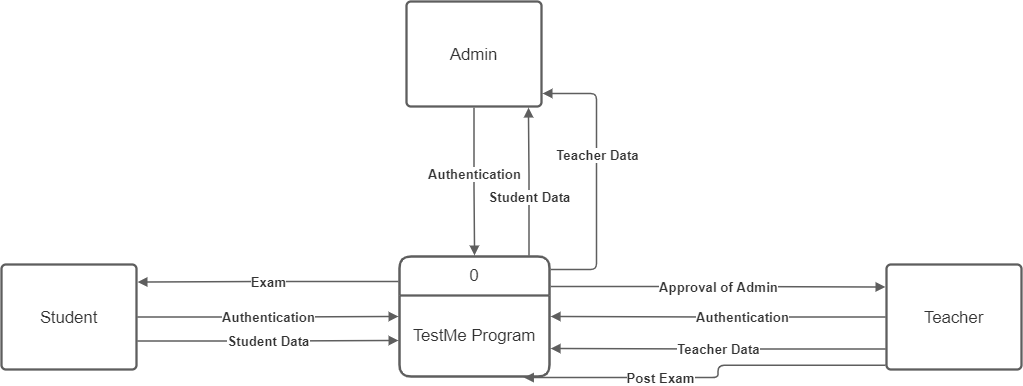

The diagram above was exported from draw.io. Its source (the exported page's mxGraphModel, read from the mxfile embedded in the PNG):
<mxGraphModel dx="1102" dy="614" grid="1" gridSize="10" guides="1" tooltips="1" connect="1" arrows="1" fold="1" page="1" pageScale="1" pageWidth="850" pageHeight="1100" math="0" shadow="0">
  <root>
    <mxCell id="0" />
    <mxCell id="1" parent="0" />
    <UserObject label="Admin" lucidchartObjectId="T-2Jvd95iEM6" id="ZgrBxr3To48WHlM5Wiph-17">
      <mxCell style="html=1;overflow=block;blockSpacing=1;whiteSpace=wrap;;whiteSpace=wrap;fontSize=16.7;fontColor=#333333;spacing=0;strokeColor=#5e5e5e;strokeOpacity=100;rounded=1;absoluteArcSize=1;arcSize=9;strokeWidth=2.3;" vertex="1" parent="1">
        <mxGeometry x="450" y="150" width="135" height="105" as="geometry" />
      </mxCell>
    </UserObject>
    <UserObject label="Teacher" lucidchartObjectId="W-2JqwltdeIe" id="ZgrBxr3To48WHlM5Wiph-18">
      <mxCell style="html=1;overflow=block;blockSpacing=1;whiteSpace=wrap;;whiteSpace=wrap;fontSize=16.7;fontColor=#333333;spacing=0;strokeColor=#5e5e5e;strokeOpacity=100;rounded=1;absoluteArcSize=1;arcSize=9;strokeWidth=2.3;" vertex="1" parent="1">
        <mxGeometry x="930" y="413" width="135" height="105" as="geometry" />
      </mxCell>
    </UserObject>
    <UserObject label="Student" lucidchartObjectId="Z-2JU8~tZjkE" id="ZgrBxr3To48WHlM5Wiph-19">
      <mxCell style="html=1;overflow=block;blockSpacing=1;whiteSpace=wrap;;whiteSpace=wrap;fontSize=16.7;fontColor=#333333;spacing=0;strokeColor=#5e5e5e;strokeOpacity=100;rounded=1;absoluteArcSize=1;arcSize=9;strokeWidth=2.3;" vertex="1" parent="1">
        <mxGeometry x="45" y="413" width="135" height="105" as="geometry" />
      </mxCell>
    </UserObject>
    <mxCell id="ZgrBxr3To48WHlM5Wiph-20" value="&lt;div style=&quot;display: flex; justify-content: center; text-align: center; align-items: baseline; font-size: 0; line-height: 1.25;margin-top: -2px;&quot;&gt;&lt;span&gt;&lt;span style=&quot;font-size:16.7px;color:#333333;&quot;&gt;0&lt;/span&gt;&lt;/span&gt;&lt;/div&gt;" style="shape=swimlane;html=1;rounded=1;arcSize=10;collapsible=0;fontStyle=0;startSize=39;whiteSpace=wrap;overflow=block;blockSpacing=1;fontSize=13;spacing=0;strokeColor=#5e5e5e;strokeOpacity=100;strokeWidth=2.3;" vertex="1" parent="1">
      <mxGeometry x="443" y="405" width="150" height="120" as="geometry" />
    </mxCell>
    <mxCell id="ZgrBxr3To48WHlM5Wiph-21" value="&lt;div style=&quot;display: flex; justify-content: center; text-align: center; align-items: baseline; font-size: 0; line-height: 1.25;margin-top: -2px;&quot;&gt;&lt;span&gt;&lt;span style=&quot;font-size:16.7px;color:#333333;&quot;&gt;TestMe Program&lt;/span&gt;&lt;/span&gt;&lt;/div&gt;" style="rounded=1;arcSize=10;strokeColor=none;fillColor=none;whiteSpace=wrap;overflow=block;blockSpacing=1;html=1;fontSize=13;spacing=0;strokeOpacity=100;strokeWidth=2.3;" vertex="1" parent="ZgrBxr3To48WHlM5Wiph-20">
      <mxGeometry y="39" width="150" height="81" as="geometry" />
    </mxCell>
    <UserObject label="" lucidchartObjectId="aH5JjqM3WFa_" id="ZgrBxr3To48WHlM5Wiph-22">
      <mxCell style="html=1;jettySize=18;whiteSpace=wrap;overflow=block;blockSpacing=1;fontSize=13;strokeColor=#5E5E5E;strokeWidth=1.5;rounded=1;arcSize=12;edgeStyle=orthogonalEdgeStyle;startArrow=none;;endArrow=block;endFill=1;;exitX=0.5;exitY=1.011;exitPerimeter=0;entryX=0.5;entryY=-0.009;entryPerimeter=0;" edge="1" parent="1" source="ZgrBxr3To48WHlM5Wiph-17" target="ZgrBxr3To48WHlM5Wiph-20">
        <mxGeometry width="100" height="100" relative="1" as="geometry">
          <Array as="points" />
        </mxGeometry>
      </mxCell>
    </UserObject>
    <mxCell id="ZgrBxr3To48WHlM5Wiph-23" value="Authentication" style="text;html=1;resizable=0;labelBackgroundColor=#ffffff;align=center;verticalAlign=middle;fontStyle=1;fontColor=#333333;;fontSize=13.3;" vertex="1" parent="ZgrBxr3To48WHlM5Wiph-22">
      <mxGeometry x="-0.10829103214890035" relative="1" as="geometry" />
    </mxCell>
    <UserObject label="" lucidchartObjectId="fH5J4lFwHji5" id="ZgrBxr3To48WHlM5Wiph-24">
      <mxCell style="html=1;jettySize=18;whiteSpace=wrap;fontSize=13;strokeColor=#5E5E5E;strokeWidth=1.5;rounded=1;arcSize=12;edgeStyle=orthogonalEdgeStyle;startArrow=none;;endArrow=block;endFill=1;;exitX=-0.008;exitY=0.5;exitPerimeter=0;entryX=1.008;entryY=0.5;entryPerimeter=0;" edge="1" parent="1" source="ZgrBxr3To48WHlM5Wiph-18" target="ZgrBxr3To48WHlM5Wiph-20">
        <mxGeometry width="100" height="100" relative="1" as="geometry">
          <Array as="points" />
        </mxGeometry>
      </mxCell>
    </UserObject>
    <mxCell id="ZgrBxr3To48WHlM5Wiph-25" value="Authentication" style="text;html=1;resizable=0;labelBackgroundColor=#ffffff;align=center;verticalAlign=middle;fontStyle=1;fontColor=#333333;;fontSize=13.3;" vertex="1" parent="ZgrBxr3To48WHlM5Wiph-24">
      <mxGeometry x="-0.14765100671140963" relative="1" as="geometry" />
    </mxCell>
    <UserObject label="" lucidchartObjectId="iH5Ju6rUU41p" id="ZgrBxr3To48WHlM5Wiph-26">
      <mxCell style="html=1;jettySize=18;whiteSpace=wrap;fontSize=13;strokeColor=#5E5E5E;strokeWidth=1.5;rounded=1;arcSize=12;edgeStyle=orthogonalEdgeStyle;startArrow=none;;endArrow=block;endFill=1;;exitX=1.008;exitY=0.5;exitPerimeter=0;entryX=-0.007;entryY=0.5;entryPerimeter=0;" edge="1" parent="1" source="ZgrBxr3To48WHlM5Wiph-19" target="ZgrBxr3To48WHlM5Wiph-20">
        <mxGeometry width="100" height="100" relative="1" as="geometry">
          <Array as="points" />
        </mxGeometry>
      </mxCell>
    </UserObject>
    <mxCell id="ZgrBxr3To48WHlM5Wiph-27" value="Authentication" style="text;html=1;resizable=0;labelBackgroundColor=#ffffff;align=center;verticalAlign=middle;fontStyle=1;fontColor=#333333;;fontSize=13.3;" vertex="1" parent="ZgrBxr3To48WHlM5Wiph-26">
      <mxGeometry relative="1" as="geometry" />
    </mxCell>
    <UserObject label="" lucidchartObjectId="vI5J.2lpiOXO" id="ZgrBxr3To48WHlM5Wiph-28">
      <mxCell style="html=1;jettySize=18;whiteSpace=wrap;fontSize=13;strokeColor=#5E5E5E;strokeWidth=1.5;rounded=1;arcSize=12;edgeStyle=orthogonalEdgeStyle;startArrow=none;;endArrow=block;endFill=1;;exitX=0.863;exitY=-0.009;exitPerimeter=0;entryX=0.904;entryY=1.011;entryPerimeter=0;" edge="1" parent="1" source="ZgrBxr3To48WHlM5Wiph-20" target="ZgrBxr3To48WHlM5Wiph-17">
        <mxGeometry width="100" height="100" relative="1" as="geometry">
          <Array as="points" />
        </mxGeometry>
      </mxCell>
    </UserObject>
    <mxCell id="ZgrBxr3To48WHlM5Wiph-29" value="Student Data" style="text;html=1;resizable=0;labelBackgroundColor=#ffffff;align=center;verticalAlign=middle;fontStyle=1;fontColor=#333333;;fontSize=13.3;" vertex="1" parent="ZgrBxr3To48WHlM5Wiph-28">
      <mxGeometry x="-0.21658206429780014" relative="1" as="geometry" />
    </mxCell>
    <UserObject label="" lucidchartObjectId="eJ5JIqHKFv7A" id="ZgrBxr3To48WHlM5Wiph-30">
      <mxCell style="html=1;jettySize=18;whiteSpace=wrap;fontSize=13;strokeColor=#5E5E5E;strokeWidth=1.5;rounded=1;arcSize=12;edgeStyle=orthogonalEdgeStyle;startArrow=none;;endArrow=block;endFill=1;;exitX=1.008;exitY=0.108;exitPerimeter=0;entryX=1.008;entryY=0.876;entryPerimeter=0;" edge="1" parent="1" source="ZgrBxr3To48WHlM5Wiph-20" target="ZgrBxr3To48WHlM5Wiph-17">
        <mxGeometry width="100" height="100" relative="1" as="geometry">
          <Array as="points">
            <mxPoint x="640" y="418" />
            <mxPoint x="640" y="242" />
          </Array>
        </mxGeometry>
      </mxCell>
    </UserObject>
    <mxCell id="ZgrBxr3To48WHlM5Wiph-31" value="Teacher Data" style="text;html=1;resizable=0;labelBackgroundColor=#ffffff;align=center;verticalAlign=middle;fontStyle=1;fontColor=#333333;;fontSize=13.3;" vertex="1" parent="ZgrBxr3To48WHlM5Wiph-30">
      <mxGeometry x="0.15811088295687958" relative="1" as="geometry" />
    </mxCell>
    <UserObject label="" lucidchartObjectId="wJ5Jl_JDry74" id="ZgrBxr3To48WHlM5Wiph-32">
      <mxCell style="html=1;jettySize=18;whiteSpace=wrap;fontSize=13;strokeColor=#5E5E5E;strokeWidth=1.5;rounded=1;arcSize=12;edgeStyle=orthogonalEdgeStyle;startArrow=none;;endArrow=block;endFill=1;;exitX=1.008;exitY=0.25;exitPerimeter=0;entryX=-0.008;entryY=0.214;entryPerimeter=0;" edge="1" parent="1" source="ZgrBxr3To48WHlM5Wiph-20" target="ZgrBxr3To48WHlM5Wiph-18">
        <mxGeometry width="100" height="100" relative="1" as="geometry">
          <Array as="points" />
        </mxGeometry>
      </mxCell>
    </UserObject>
    <mxCell id="ZgrBxr3To48WHlM5Wiph-33" value="Approval of Admin" style="text;html=1;resizable=0;labelBackgroundColor=#ffffff;align=center;verticalAlign=middle;fontStyle=1;fontColor=#333333;;fontSize=13.3;" vertex="1" parent="ZgrBxr3To48WHlM5Wiph-32">
      <mxGeometry relative="1" as="geometry" />
    </mxCell>
    <UserObject label="" lucidchartObjectId="7K5JxOZD~DBV" id="ZgrBxr3To48WHlM5Wiph-34">
      <mxCell style="html=1;jettySize=18;whiteSpace=wrap;fontSize=13;strokeColor=#5E5E5E;strokeWidth=1.5;rounded=1;arcSize=12;edgeStyle=orthogonalEdgeStyle;startArrow=none;;endArrow=block;endFill=1;;exitX=-0.008;exitY=0.805;exitPerimeter=0;entryX=1.008;entryY=0.767;entryPerimeter=0;" edge="1" parent="1" source="ZgrBxr3To48WHlM5Wiph-18" target="ZgrBxr3To48WHlM5Wiph-20">
        <mxGeometry width="100" height="100" relative="1" as="geometry">
          <Array as="points" />
        </mxGeometry>
      </mxCell>
    </UserObject>
    <mxCell id="ZgrBxr3To48WHlM5Wiph-35" value="Teacher Data" style="text;html=1;resizable=0;labelBackgroundColor=#ffffff;align=center;verticalAlign=middle;fontStyle=1;fontColor=#333333;;fontSize=13.3;" vertex="1" parent="ZgrBxr3To48WHlM5Wiph-34">
      <mxGeometry relative="1" as="geometry" />
    </mxCell>
    <UserObject label="" lucidchartObjectId="dL5J6.u.qR6k" id="ZgrBxr3To48WHlM5Wiph-36">
      <mxCell style="html=1;jettySize=18;whiteSpace=wrap;fontSize=13;strokeColor=#5E5E5E;strokeWidth=1.5;rounded=1;arcSize=12;edgeStyle=orthogonalEdgeStyle;startArrow=none;;endArrow=block;endFill=1;;exitX=1.008;exitY=0.729;exitPerimeter=0;entryX=-0.007;entryY=0.7;entryPerimeter=0;" edge="1" parent="1" source="ZgrBxr3To48WHlM5Wiph-19" target="ZgrBxr3To48WHlM5Wiph-20">
        <mxGeometry width="100" height="100" relative="1" as="geometry">
          <Array as="points" />
        </mxGeometry>
      </mxCell>
    </UserObject>
    <mxCell id="ZgrBxr3To48WHlM5Wiph-37" value="Student Data" style="text;html=1;resizable=0;labelBackgroundColor=#ffffff;align=center;verticalAlign=middle;fontStyle=1;fontColor=#333333;;fontSize=13.3;" vertex="1" parent="ZgrBxr3To48WHlM5Wiph-36">
      <mxGeometry relative="1" as="geometry" />
    </mxCell>
    <UserObject label="" lucidchartObjectId="5L5J2hhj_P1Z" id="ZgrBxr3To48WHlM5Wiph-38">
      <mxCell style="html=1;jettySize=18;whiteSpace=wrap;fontSize=13;strokeColor=#5E5E5E;strokeWidth=1.5;rounded=1;arcSize=12;edgeStyle=orthogonalEdgeStyle;startArrow=none;;endArrow=block;endFill=1;;exitX=-0.007;exitY=0.208;exitPerimeter=0;entryX=1.008;entryY=0.167;entryPerimeter=0;" edge="1" parent="1" source="ZgrBxr3To48WHlM5Wiph-20" target="ZgrBxr3To48WHlM5Wiph-19">
        <mxGeometry width="100" height="100" relative="1" as="geometry">
          <Array as="points" />
        </mxGeometry>
      </mxCell>
    </UserObject>
    <mxCell id="ZgrBxr3To48WHlM5Wiph-39" value="Exam" style="text;html=1;resizable=0;labelBackgroundColor=#ffffff;align=center;verticalAlign=middle;fontStyle=1;fontColor=#333333;;fontSize=13.3;" vertex="1" parent="ZgrBxr3To48WHlM5Wiph-38">
      <mxGeometry relative="1" as="geometry" />
    </mxCell>
    <UserObject label="" lucidchartObjectId="eS5JE0ND2YXr" id="ZgrBxr3To48WHlM5Wiph-40">
      <mxCell style="html=1;jettySize=18;whiteSpace=wrap;fontSize=13;strokeColor=#5E5E5E;strokeWidth=1.5;rounded=1;arcSize=12;edgeStyle=orthogonalEdgeStyle;startArrow=none;;endArrow=block;endFill=1;;exitX=-0.008;exitY=0.96;exitPerimeter=0;entryX=0.83;entryY=1.009;entryPerimeter=0;" edge="1" parent="1" source="ZgrBxr3To48WHlM5Wiph-18" target="ZgrBxr3To48WHlM5Wiph-20">
        <mxGeometry width="100" height="100" relative="1" as="geometry">
          <Array as="points" />
        </mxGeometry>
      </mxCell>
    </UserObject>
    <mxCell id="ZgrBxr3To48WHlM5Wiph-41" value="Post Exam" style="text;html=1;resizable=0;labelBackgroundColor=#ffffff;align=center;verticalAlign=middle;fontStyle=1;fontColor=#333333;;fontSize=13.3;" vertex="1" parent="ZgrBxr3To48WHlM5Wiph-40">
      <mxGeometry x="0.273137577460844" relative="1" as="geometry" />
    </mxCell>
  </root>
</mxGraphModel>